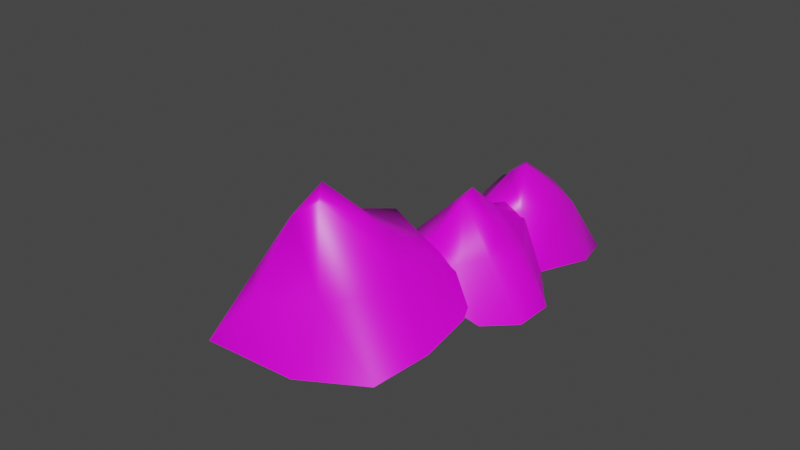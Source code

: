 # Source: moutains.blend  (saved by Blender 3.2.14; exported with 4.5.12 LTS)
import bpy
from mathutils import Matrix  # noqa: F401  (used for matrix-valued properties, if any)

bpy.ops.wm.read_factory_settings(use_empty=True)
scene = bpy.context.scene
scene.name = 'Scene'

# ---- collections
col_collection = bpy.data.collections.new('Collection'); scene.collection.children.link(col_collection)

# ---- images (referenced by path relative to the original .blend; pixels are not part of the script)
import os
ASSET_DIR = os.environ.get("B2B_ASSET_DIR", "")  # directory of the original .blend (textures are referenced by path, not embedded)
HERE = os.path.dirname(os.path.abspath(__file__))  # packed textures are extracted next to this script under _unpacked/

def load_image(name, relpath, width, height, colorspace="sRGB"):
    """Load a texture the original file referenced (path relative to the .blend, or extracted next to this script)."""
    p = next((c for c in (os.path.join(HERE, relpath), os.path.join(ASSET_DIR, relpath)) if relpath and os.path.exists(c)), "")
    if p:
        img = bpy.data.images.load(p, check_existing=True)
        img.name = name
    else:  # same state as the original file: an image datablock whose file is absent (Cycles renders it pink)
        img = bpy.data.images.new(name, width, height)
        img.source = "FILE"
        img.filepath = "//" + (relpath or name)
    img.colorspace_settings.name = colorspace
    return img
img_rock1_png = load_image('rock1.png', 'rock1.png', 1024, 1024, 'sRGB')

# ---- materials (node trees are filled in below, after node groups)
mat_material = bpy.data.materials.new('Material')
mat_material.alpha_threshold = 0.0
mat_material.use_transparent_shadow = False
mat_material.line_color = (0.0, 0.0, 0.0, 1.0)

# ---- material node trees
mat_material.use_nodes = True; mat_material.node_tree.nodes.clear()
_N = mat_material.node_tree.nodes; _L = mat_material.node_tree.links
n0 = _N.new('ShaderNodeOutputMaterial'); n0.name = 'Material Output'; n0.location = (300, 300)
n1 = _N.new('ShaderNodeBsdfPrincipled'); n1.name = 'Principled BSDF'; n1.location = (10, 300)
n1.distribution = 'GGX'
n1.subsurface_method = 'RANDOM_WALK_SKIN'
n1.inputs[2].default_value = 0.4
n1.inputs[3].default_value = 1.45
n1.inputs[27].default_value = (0.0, 0.0, 0.0, 1.0)
n1.inputs[28].default_value = 1.0
n2 = _N.new('ShaderNodeTexImage'); n2.name = 'Image Texture'; n2.location = (-280, 280)
n2.image = img_rock1_png
_L.new(n1.outputs[0], n0.inputs[0])
_L.new(n2.outputs[0], n1.inputs[0])
n0.is_active_output = True

# ---- world
world_world = bpy.data.worlds.new('World'); scene.world = world_world
world_world.use_nodes = True; world_world.node_tree.nodes.clear()
_N = world_world.node_tree.nodes; _L = world_world.node_tree.links
n0 = _N.new('ShaderNodeOutputWorld'); n0.name = 'World Output'; n0.location = (300, 300)
n1 = _N.new('ShaderNodeBackground'); n1.name = 'Background'; n1.location = (10, 300)
n1.inputs[0].default_value = (0.05088, 0.05088, 0.05088, 1.0)
_L.new(n1.outputs[0], n0.inputs[0])
n0.is_active_output = True
world_world.color = (0.05088, 0.05088, 0.05088)
world_world.use_sun_shadow = False
world_world.sun_shadow_jitter_overblur = 0.0

# ---- meshes
me_icosphere = bpy.data.meshes.new('Icosphere')
me_icosphere.from_pydata([(0.8125, -1.87, 0.5261), (-0.7661, -0.9066, 0.3787), (-0.9157, 0.579, 0.6308), (0.2519, 1.027, 0.4442), (1.231, 0.02041, 0.5298), (0.2246, -0.4239, 1.529), (2.201, -0.2065, -0.1526), (1.578, 0.697, -0.1798), (0.7609, -2.727, 0.09823), (1.535, -1.508, -0.206), (-1.533, -0.4214, -0.1865), (-1.434, -1.219, -0.1208), (-0.7657, 1.354, -0.2882), (-1.402, 0.5781, -0.1587), (0.6939, 1.356, -0.2436), (-0.03547, 1.666, -0.1575), (1.209, -0.7929, 0.4893), (0.3878, -1.795, 0.6825), (-1.077, -0.1048, 0.4307), (-0.3303, 0.9254, 0.4725), (0.6654, 0.4939, 0.5747), (0.5232, -0.9783, 1.317), (0.5976, -0.5026, 1.445), (0.08158, -0.8038, 0.8654), (-0.3492, 0.04062, 0.9267), (0.1622, 0.402, 0.837)], [], [(0, 16, 21), (1, 17, 23), (2, 18, 24), (3, 19, 25), (4, 20, 22), (22, 25, 5), (22, 20, 25), (20, 3, 25), (25, 24, 5), (25, 19, 24), (19, 2, 24), (24, 23, 5), (24, 18, 23), (18, 1, 23), (23, 21, 5), (23, 17, 21), (17, 0, 21), (21, 22, 5), (21, 16, 22), (16, 4, 22), (7, 20, 4), (7, 14, 20), (14, 3, 20), (15, 19, 3), (15, 12, 19), (12, 2, 19), (13, 18, 2), (13, 10, 18), (10, 1, 18), (11, 17, 1), (11, 8, 17), (8, 0, 17), (9, 16, 0), (9, 6, 16), (6, 4, 16), (14, 15, 3), (12, 13, 2), (10, 11, 1), (8, 9, 0), (6, 7, 4)])
me_icosphere.polygons.foreach_set('use_smooth', [True] * 40)
_uv = me_icosphere.uv_layers.new(name='UVMap')
_uv.uv.foreach_set('vector', [0.7662, 0.5747, 0.5738, 0.6951, 0.5678, 0.5234, 0.5825, 0.2621, 0.7343, 0.493, 0.5664, 0.4292, 0.309, 0.298, 0.4221, 0.2309, 0.4165, 0.3963, 0.2143, 0.511, 0.2328, 0.399, 0.3504, 0.4911, 0.4149, 0.6953, 0.3185, 0.5913, 0.5059, 0.5352, 0.5059, 0.5352, 0.3504, 0.4911, 0.4982, 0.4932, 0.5059, 0.5352, 0.3185, 0.5913, 0.3504, 0.4911, 0.3185, 0.5913, 0.2143, 0.511, 0.3504, 0.4911, 0.3504, 0.4911, 0.4165, 0.3963, 0.4982, 0.4932, 0.3504, 0.4911, 0.2328, 0.399, 0.4165, 0.3963, 0.2328, 0.399, 0.309, 0.298, 0.4165, 0.3963, 0.4165, 0.3963, 0.5664, 0.4292, 0.4982, 0.4932, 0.4165, 0.3963, 0.4221, 0.2309, 0.5664, 0.4292, 0.4221, 0.2309, 0.5825, 0.2621, 0.5664, 0.4292, 0.5664, 0.4292, 0.5678, 0.5234, 0.4982, 0.4932, 0.5664, 0.4292, 0.7343, 0.493, 0.5678, 0.5234, 0.7343, 0.493, 0.7662, 0.5747, 0.5678, 0.5234, 0.5678, 0.5234, 0.5059, 0.5352, 0.4982, 0.4932, 0.5678, 0.5234, 0.5738, 0.6951, 0.5059, 0.5352, 0.5738, 0.6951, 0.4149, 0.6953, 0.5059, 0.5352, 0.2391, 0.828, 0.3185, 0.5913, 0.4149, 0.6953, 0.2391, 0.828, 0.07594, 0.6358, 0.3185, 0.5913, 0.07594, 0.6358, 0.2143, 0.511, 0.3185, 0.5913, 0.02585, 0.4555, 0.2328, 0.399, 0.2143, 0.511, 0.02585, 0.4555, 0.06837, 0.2721, 0.2328, 0.399, 0.06837, 0.2721, 0.309, 0.298, 0.2328, 0.399, 0.252, 0.1221, 0.4221, 0.2309, 0.309, 0.298, 0.252, 0.1221, 0.4769, 0.0658, 0.4221, 0.2309, 0.4769, 0.0658, 0.5825, 0.2621, 0.4221, 0.2309, 0.6567, 0.09435, 0.7343, 0.493, 0.5825, 0.2621, 0.6567, 0.09435, 0.9656, 0.5488, 0.7343, 0.493, 0.9656, 0.5488, 0.7662, 0.5747, 0.7343, 0.493, 0.765, 0.8092, 0.5738, 0.6951, 0.7662, 0.5747, 0.765, 0.8092, 0.4608, 0.9486, 0.5738, 0.6951, 0.4608, 0.9486, 0.4149, 0.6953, 0.5738, 0.6951, 0.07594, 0.6358, 0.02585, 0.4555, 0.2143, 0.511, 0.06837, 0.2721, 0.252, 0.1221, 0.309, 0.298, 0.4769, 0.0658, 0.6567, 0.09435, 0.5825, 0.2621, 0.9656, 0.5488, 0.765, 0.8092, 0.7662, 0.5747, 0.4608, 0.9486, 0.2391, 0.828, 0.4149, 0.6953])
me_icosphere.materials.append(mat_material)
me_icosphere.update()
me_icosphere_001 = bpy.data.meshes.new('Icosphere.001')
me_icosphere_001.from_pydata([(0.07813, -1.633, 0.4833), (-1.476, -0.7192, 0.5436), (-1.101, 0.6066, 0.71), (0.2482, 1.027, 0.4418), (1.02, -0.02156, 0.4751), (-0.09584, -0.2825, 1.197), (2.122, -0.8036, 0.4467), (1.308, 0.5994, -0.2003), (-0.2111, -2.213, -0.192), (1.783, -1.767, 0.3378), (-2.27, -0.4545, 0.07002), (-1.782, -1.226, -0.1004), (-0.7657, 1.354, -0.2882), (-1.884, 0.7562, 0.006936), (0.6939, 1.356, -0.2436), (-0.03547, 1.666, -0.1575), (0.9128, -0.8178, 0.6613), (-0.5719, -1.216, 0.61), (-1.79, -0.02801, 0.7293), (-0.3692, 0.9229, 0.4924), (0.6329, 0.5038, 0.5374), (-0.0338, -0.7026, 0.9708), (0.2514, -0.3392, 1.094), (-0.6476, -0.4372, 0.7469), (-0.6733, 0.148, 0.8408), (0.01984, 0.4464, 0.7354)], [], [(0, 16, 21), (1, 17, 23), (2, 18, 24), (3, 19, 25), (4, 20, 22), (22, 25, 5), (22, 20, 25), (20, 3, 25), (25, 24, 5), (25, 19, 24), (19, 2, 24), (24, 23, 5), (24, 18, 23), (18, 1, 23), (23, 21, 5), (23, 17, 21), (17, 0, 21), (21, 22, 5), (21, 16, 22), (16, 4, 22), (7, 20, 4), (7, 14, 20), (14, 3, 20), (15, 19, 3), (15, 12, 19), (12, 2, 19), (13, 18, 2), (13, 10, 18), (10, 1, 18), (11, 17, 1), (11, 8, 17), (8, 0, 17), (9, 16, 0), (9, 6, 16), (6, 4, 16), (14, 15, 3), (12, 13, 2), (10, 11, 1), (8, 9, 0), (6, 7, 4)])
me_icosphere_001.polygons.foreach_set('use_smooth', [True] * 40)
_uv = me_icosphere_001.uv_layers.new(name='UVMap')
_uv.uv.foreach_set('vector', [0.7231, 0.3922, 0.689, 0.6137, 0.5639, 0.485, 0.4205, 0.2684, 0.5885, 0.3448, 0.4698, 0.4154, 0.2761, 0.4602, 0.3026, 0.3155, 0.3859, 0.478, 0.3332, 0.7121, 0.2847, 0.6072, 0.4049, 0.6124, 0.5778, 0.7339, 0.4538, 0.7189, 0.5373, 0.5577, 0.5373, 0.5577, 0.4049, 0.6124, 0.5007, 0.5194, 0.5373, 0.5577, 0.4538, 0.7189, 0.4049, 0.6124, 0.4538, 0.7189, 0.3332, 0.7121, 0.4049, 0.6124, 0.4049, 0.6124, 0.3859, 0.478, 0.5007, 0.5194, 0.4049, 0.6124, 0.2847, 0.6072, 0.3859, 0.478, 0.2847, 0.6072, 0.2761, 0.4602, 0.3859, 0.478, 0.3859, 0.478, 0.4698, 0.4154, 0.5007, 0.5194, 0.3859, 0.478, 0.3026, 0.3155, 0.4698, 0.4154, 0.3026, 0.3155, 0.4205, 0.2684, 0.4698, 0.4154, 0.4698, 0.4154, 0.5639, 0.485, 0.5007, 0.5194, 0.4698, 0.4154, 0.5885, 0.3448, 0.5639, 0.485, 0.5885, 0.3448, 0.7231, 0.3922, 0.5639, 0.485, 0.5639, 0.485, 0.5373, 0.5577, 0.5007, 0.5194, 0.5639, 0.485, 0.689, 0.6137, 0.5373, 0.5577, 0.689, 0.6137, 0.5778, 0.7339, 0.5373, 0.5577, 0.4965, 0.9104, 0.4538, 0.7189, 0.5778, 0.7339, 0.4965, 0.9104, 0.2959, 0.8809, 0.4538, 0.7189, 0.2959, 0.8809, 0.3332, 0.7121, 0.4538, 0.7189, 0.1628, 0.7737, 0.2847, 0.6072, 0.3332, 0.7121, 0.1628, 0.7737, 0.0911, 0.6196, 0.2847, 0.6072, 0.0911, 0.6196, 0.2761, 0.4602, 0.2847, 0.6072, 0.1115, 0.3468, 0.3026, 0.3155, 0.2761, 0.4602, 0.1115, 0.3468, 0.2788, 0.1505, 0.3026, 0.3155, 0.2788, 0.1505, 0.4205, 0.2684, 0.3026, 0.3155, 0.4673, 0.1068, 0.5885, 0.3448, 0.4205, 0.2684, 0.4673, 0.1068, 0.8178, 0.2343, 0.5885, 0.3448, 0.8178, 0.2343, 0.7231, 0.3922, 0.5885, 0.3448, 0.9553, 0.6339, 0.689, 0.6137, 0.7231, 0.3922, 0.9553, 0.6339, 0.8401, 0.8098, 0.689, 0.6137, 0.8401, 0.8098, 0.5778, 0.7339, 0.689, 0.6137, 0.2959, 0.8809, 0.1628, 0.7737, 0.3332, 0.7121, 0.0911, 0.6196, 0.1115, 0.3468, 0.2761, 0.4602, 0.2788, 0.1505, 0.4673, 0.1068, 0.4205, 0.2684, 0.8178, 0.2343, 0.9553, 0.6339, 0.7231, 0.3922, 0.8401, 0.8098, 0.4965, 0.9104, 0.5778, 0.7339])
me_icosphere_001.materials.append(mat_material)
me_icosphere_001.update()
me_icosphere_002 = bpy.data.meshes.new('Icosphere.002')
me_icosphere_002.from_pydata([(0.3166, -1.707, 0.649), (-1.185, -0.546, 0.2748), (-1.807, 0.8626, 0.3826), (-0.0282, 1.602, 0.2675), (1.213, 0.08717, 0.51), (-0.3344, 0.3462, 0.9509), (1.586, -0.6923, -0.09692), (1.448, 0.9447, -0.2298), (-0.00532, -2.139, -0.1115), (1.052, -1.537, -0.2473), (-1.643, -0.3949, -0.215), (-1.46, -1.2, -0.1252), (-2.309, 1.906, -0.4694), (-2.429, 0.8089, -0.2876), (0.764, 2.015, -0.3422), (-0.7462, 2.038, -0.374), (1.347, -1.178, 0.7786), (-0.3681, -1.125, 0.5161), (-1.661, 0.1539, 0.2621), (-1.338, 1.27, 0.1878), (0.8176, 0.9402, 0.5014), (0.1156, -0.5233, 1.014), (0.4441, -0.3222, 1.123), (-0.5222, -0.1002, 0.5925), (-0.7701, 0.5697, 0.6838), (0.09408, 0.9621, 0.6604)], [], [(0, 16, 21), (1, 17, 23), (2, 18, 24), (3, 19, 25), (4, 20, 22), (22, 25, 5), (22, 20, 25), (20, 3, 25), (25, 24, 5), (25, 19, 24), (19, 2, 24), (24, 23, 5), (24, 18, 23), (18, 1, 23), (23, 21, 5), (23, 17, 21), (17, 0, 21), (21, 22, 5), (21, 16, 22), (16, 4, 22), (7, 20, 4), (7, 14, 20), (14, 3, 20), (15, 19, 3), (15, 12, 19), (12, 2, 19), (13, 18, 2), (13, 10, 18), (10, 1, 18), (11, 17, 1), (11, 8, 17), (8, 0, 17), (9, 16, 0), (9, 6, 16), (6, 4, 16), (14, 15, 3), (12, 13, 2), (10, 11, 1), (8, 9, 0), (6, 7, 4)])
me_icosphere_002.polygons.foreach_set('use_smooth', [True] * 40)
_uv = me_icosphere_002.uv_layers.new(name='UVMap')
_uv.uv.foreach_set('vector', [0.6046, 0.2146, 0.7282, 0.306, 0.5664, 0.3955, 0.3044, 0.3748, 0.4731, 0.2787, 0.4406, 0.4563, 0.2293, 0.6572, 0.2278, 0.5216, 0.4205, 0.5835, 0.5694, 0.784, 0.3119, 0.7468, 0.579, 0.6455, 0.7728, 0.4884, 0.7111, 0.6413, 0.619, 0.4279, 0.619, 0.4279, 0.579, 0.6455, 0.5034, 0.5327, 0.619, 0.4279, 0.7111, 0.6413, 0.579, 0.6455, 0.7111, 0.6413, 0.5694, 0.784, 0.579, 0.6455, 0.579, 0.6455, 0.4205, 0.5835, 0.5034, 0.5327, 0.579, 0.6455, 0.3119, 0.7468, 0.4205, 0.5835, 0.3119, 0.7468, 0.2293, 0.6572, 0.4205, 0.5835, 0.4205, 0.5835, 0.4406, 0.4563, 0.5034, 0.5327, 0.4205, 0.5835, 0.2278, 0.5216, 0.4406, 0.4563, 0.2278, 0.5216, 0.3044, 0.3748, 0.4406, 0.4563, 0.4406, 0.4563, 0.5664, 0.3955, 0.5034, 0.5327, 0.4406, 0.4563, 0.4731, 0.2787, 0.5664, 0.3955, 0.4731, 0.2787, 0.6046, 0.2146, 0.5664, 0.3955, 0.5664, 0.3955, 0.619, 0.4279, 0.5034, 0.5327, 0.5664, 0.3955, 0.7282, 0.306, 0.619, 0.4279, 0.7282, 0.306, 0.7728, 0.4884, 0.619, 0.4279, 0.9027, 0.6732, 0.7111, 0.6413, 0.7728, 0.4884, 0.9027, 0.6732, 0.7532, 0.9112, 0.7111, 0.6413, 0.7532, 0.9112, 0.5694, 0.784, 0.7111, 0.6413, 0.4285, 0.9481, 0.3119, 0.7468, 0.5694, 0.784, 0.4285, 0.9481, 0.08931, 0.9072, 0.3119, 0.7468, 0.08931, 0.9072, 0.2293, 0.6572, 0.3119, 0.7468, 0.04939, 0.6659, 0.2278, 0.5216, 0.2293, 0.6572, 0.04939, 0.6659, 0.1621, 0.3892, 0.2278, 0.5216, 0.1621, 0.3892, 0.3044, 0.3748, 0.2278, 0.5216, 0.2304, 0.2233, 0.4731, 0.2787, 0.3044, 0.3748, 0.2304, 0.2233, 0.5466, 0.05188, 0.4731, 0.2787, 0.5466, 0.05188, 0.6046, 0.2146, 0.4731, 0.2787, 0.8007, 0.1259, 0.7282, 0.306, 0.6046, 0.2146, 0.8007, 0.1259, 0.9027, 0.3281, 0.7282, 0.306, 0.9027, 0.3281, 0.7728, 0.4884, 0.7282, 0.306, 0.7532, 0.9112, 0.4285, 0.9481, 0.5694, 0.784, 0.08931, 0.9072, 0.04939, 0.6659, 0.2293, 0.6572, 0.1621, 0.3892, 0.2304, 0.2233, 0.3044, 0.3748, 0.5466, 0.05188, 0.8007, 0.1259, 0.6046, 0.2146, 0.9027, 0.3281, 0.9027, 0.6732, 0.7728, 0.4884])
_ca = me_icosphere_002.color_attributes.new('Col', 'BYTE_COLOR', 'CORNER')
_ca.data.foreach_set('color', [1.0, 1.0, 1.0, 1.0, 1.0, 1.0, 1.0, 1.0, 1.0, 1.0, 1.0, 1.0, 1.0, 1.0, 1.0, 1.0, 1.0, 1.0, 1.0, 1.0, 1.0, 1.0, 1.0, 1.0, 1.0, 1.0, 1.0, 1.0, 1.0, 1.0, 1.0, 1.0, 1.0, 1.0, 1.0, 1.0, 1.0, 1.0, 1.0, 1.0, 1.0, 1.0, 1.0, 1.0, 1.0, 1.0, 1.0, 1.0, 1.0, 1.0, 1.0, 1.0, 1.0, 1.0, 1.0, 1.0, 1.0, 1.0, 1.0, 1.0, 1.0, 1.0, 1.0, 1.0, 1.0, 1.0, 1.0, 1.0, 1.0, 1.0, 1.0, 1.0, 1.0, 1.0, 1.0, 1.0, 1.0, 1.0, 1.0, 1.0, 1.0, 1.0, 1.0, 1.0, 1.0, 1.0, 1.0, 1.0, 1.0, 1.0, 1.0, 1.0, 1.0, 1.0, 1.0, 1.0, 1.0, 1.0, 1.0, 1.0, 1.0, 1.0, 1.0, 1.0, 1.0, 1.0, 1.0, 1.0, 1.0, 1.0, 1.0, 1.0, 1.0, 1.0, 1.0, 1.0, 1.0, 1.0, 1.0, 1.0, 1.0, 1.0, 1.0, 1.0, 1.0, 1.0, 1.0, 1.0, 1.0, 1.0, 1.0, 1.0, 1.0, 1.0, 1.0, 1.0, 1.0, 1.0, 1.0, 1.0, 1.0, 1.0, 1.0, 1.0, 1.0, 1.0, 1.0, 1.0, 1.0, 1.0, 1.0, 1.0, 1.0, 1.0, 1.0, 1.0, 1.0, 1.0, 1.0, 1.0, 1.0, 1.0, 1.0, 1.0, 1.0, 1.0, 1.0, 1.0, 1.0, 1.0, 1.0, 1.0, 1.0, 1.0, 1.0, 1.0, 1.0, 1.0, 1.0, 1.0, 1.0, 1.0, 1.0, 1.0, 1.0, 1.0, 1.0, 1.0, 1.0, 1.0, 1.0, 1.0, 1.0, 1.0, 1.0, 1.0, 1.0, 1.0, 1.0, 1.0, 1.0, 1.0, 1.0, 1.0, 1.0, 1.0, 1.0, 1.0, 1.0, 1.0, 1.0, 1.0, 1.0, 1.0, 1.0, 1.0, 1.0, 1.0, 1.0, 1.0, 1.0, 1.0, 1.0, 1.0, 1.0, 1.0, 1.0, 1.0, 1.0, 1.0, 1.0, 1.0, 1.0, 1.0, 1.0, 1.0, 1.0, 1.0, 1.0, 1.0, 1.0, 1.0, 1.0, 1.0, 1.0, 1.0, 1.0, 1.0, 1.0, 1.0, 1.0, 1.0, 1.0, 1.0, 1.0, 1.0, 1.0, 1.0, 1.0, 1.0, 1.0, 1.0, 1.0, 1.0, 1.0, 1.0, 1.0, 1.0, 1.0, 1.0, 1.0, 1.0, 1.0, 1.0, 1.0, 1.0, 1.0, 1.0, 1.0, 1.0, 1.0, 1.0, 1.0, 1.0, 1.0, 1.0, 1.0, 1.0, 1.0, 1.0, 1.0, 1.0, 1.0, 1.0, 1.0, 1.0, 1.0, 1.0, 1.0, 1.0, 1.0, 1.0, 1.0, 1.0, 1.0, 1.0, 1.0, 1.0, 1.0, 1.0, 1.0, 1.0, 1.0, 1.0, 1.0, 1.0, 1.0, 1.0, 1.0, 1.0, 1.0, 1.0, 1.0, 1.0, 1.0, 1.0, 1.0, 1.0, 1.0, 1.0, 1.0, 1.0, 1.0, 1.0, 1.0, 1.0, 1.0, 1.0, 1.0, 1.0, 1.0, 1.0, 1.0, 1.0, 1.0, 1.0, 1.0, 1.0, 1.0, 1.0, 1.0, 1.0, 1.0, 1.0, 1.0, 1.0, 1.0, 1.0, 1.0, 1.0, 1.0, 1.0, 1.0, 1.0, 1.0, 1.0, 1.0, 1.0, 1.0, 1.0, 1.0, 1.0, 1.0, 1.0, 1.0, 1.0, 1.0, 1.0, 1.0, 1.0, 1.0, 1.0, 1.0, 1.0, 1.0, 1.0, 1.0, 1.0, 1.0, 1.0, 1.0, 1.0, 1.0, 1.0, 1.0, 1.0, 1.0, 1.0, 1.0, 1.0, 1.0, 1.0, 1.0, 1.0, 1.0, 1.0, 1.0, 1.0, 1.0, 1.0, 1.0, 1.0, 1.0, 1.0, 1.0, 1.0, 1.0, 1.0, 1.0, 1.0, 1.0, 1.0, 1.0, 1.0, 1.0, 1.0, 1.0, 1.0, 1.0, 1.0, 1.0, 1.0, 1.0, 1.0, 1.0, 1.0, 1.0, 1.0, 1.0, 1.0, 1.0, 1.0, 1.0, 1.0, 1.0, 1.0, 1.0, 1.0, 1.0, 1.0, 1.0, 1.0, 1.0, 1.0, 1.0, 1.0, 1.0, 1.0, 1.0, 1.0, 1.0, 1.0, 1.0, 1.0, 1.0, 1.0, 1.0, 1.0, 1.0, 1.0, 1.0, 1.0, 1.0, 1.0, 1.0, 1.0, 1.0, 1.0, 1.0, 1.0])
me_icosphere_002.materials.append(mat_material)
me_icosphere_002.update()

# ---- objects
ob_icosphere = bpy.data.objects.new('Icosphere', me_icosphere)
ob_icosphere_001 = bpy.data.objects.new('Icosphere.001', me_icosphere_001)
ob_icosphere_002 = bpy.data.objects.new('Icosphere.002', me_icosphere_002)

# ---- transforms, parenting, visibility, modifiers, constraints
ob_icosphere.location = (1.729, -17.51, 2.287)
ob_icosphere.rotation_euler = (0.1654, 0.1315, -0.7881)
ob_icosphere.scale = (6.104, 6.701, 10.67)
_m = ob_icosphere.modifiers.new('Subdivision', 'SUBSURF')
_m.show_render = False
ob_icosphere_001.location = (7.714, -6.183, 1.11)
ob_icosphere_001.rotation_euler = (0.0, -0.0, -1.358)
ob_icosphere_001.scale = (4.993, 4.993, 9.368)
_m = ob_icosphere_001.modifiers.new('Subdivision', 'SUBSURF')
_m.show_render = False
ob_icosphere_002.location = (4.817, 6.533, 1.11)
ob_icosphere_002.rotation_euler = (0.0, -0.0, -0.2772)
ob_icosphere_002.scale = (4.901, 4.901, 9.195)
_m = ob_icosphere_002.modifiers.new('Subdivision', 'SUBSURF')
_m.show_render = False

# ---- collection membership
col_collection.objects.link(ob_icosphere)
col_collection.objects.link(ob_icosphere_001)
col_collection.objects.link(ob_icosphere_002)

# ---- scene / render settings (as saved in the file)
scene.frame_start = 1; scene.frame_end = 250; scene.frame_set(1)
scene.render.engine = 'BLENDER_EEVEE_NEXT'
scene.cycles.sampling_pattern = 'TABULATED_SOBOL'
scene.cycles.use_light_tree = False
scene.view_settings.view_transform = 'Filmic'
bpy.context.view_layer.update()

# ---- added for rendering (the .blend has no active camera and no usable light): camera, sun
cam_auto = bpy.data.cameras.new('AutoCamera')
cam_auto.lens = 50.0
cam_auto.sensor_width = 36.0
cam_auto.clip_end = 1256.14
ob_auto_camera = bpy.data.objects.new('AutoCamera', cam_auto)
scene.collection.objects.link(ob_auto_camera)
ob_auto_camera.location = (72.0215, -97.5762, 65.1704)
ob_auto_camera.rotation_euler = (1.09748, -7.21219e-08, 0.694738)
scene.camera = ob_auto_camera
light_auto_sun = bpy.data.lights.new('AutoSun', 'SUN')
light_auto_sun.energy = 3.0
light_auto_sun.angle = 0.0523599
ob_auto_sun = bpy.data.objects.new('AutoSun', light_auto_sun)
scene.collection.objects.link(ob_auto_sun)
ob_auto_sun.rotation_euler = (0.872665, 0.174533, 0.523599)
bpy.context.view_layer.update()
